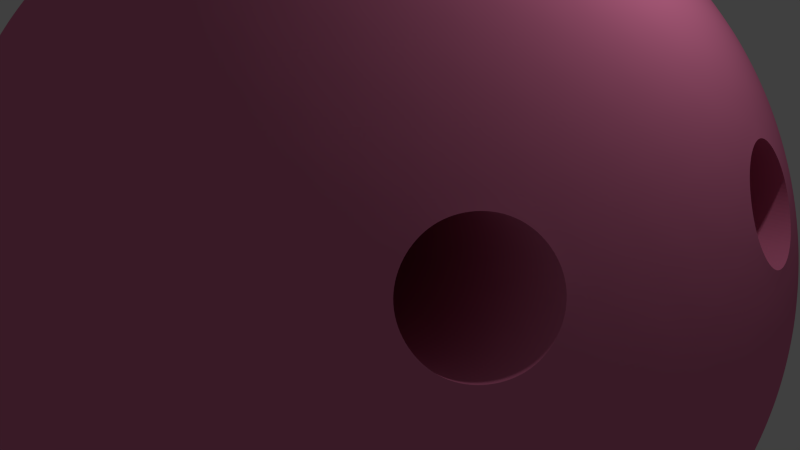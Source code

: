 # Source: bowlingball.blend  (saved by Blender 2.69.0; exported with 4.5.12 LTS)
import bpy
from mathutils import Matrix  # noqa: F401  (used for matrix-valued properties, if any)

bpy.ops.wm.read_factory_settings(use_empty=True)
scene = bpy.context.scene
scene.name = 'Scene'

# ---- collections
col_collection_1 = bpy.data.collections.new('Collection 1'); scene.collection.children.link(col_collection_1)

# ---- materials (node trees are filled in below, after node groups)
mat_material_001 = bpy.data.materials.new('Material.001')
mat_material_001.alpha_threshold = 0.0
mat_material_001.use_transparent_shadow = False
mat_material_001.diffuse_color = (0.8, 0.2063, 0.3823, 1.0)
mat_material_001.roughness = 0.5
mat_material_001.specular_intensity = 1.0
mat_material_001.line_color = (0.0, 0.0, 0.0, 1.0)

# ---- material node trees

# ---- world
world_world = bpy.data.worlds.new('World'); scene.world = world_world
world_world.color = (0.05088, 0.05088, 0.05088)
world_world.use_sun_shadow = False
world_world.sun_shadow_jitter_overblur = 0.0
world_world.cycles.sampling_method = 'MANUAL'
world_world.cycles.sample_map_resolution = 256

# ---- cameras
cam_camera = bpy.data.cameras.new('Camera')
cam_camera.clip_end = 100.0
cam_camera.lens = 35.0
cam_camera.sensor_width = 32.0
cam_camera.sensor_height = 18.0
cam_camera.ortho_scale = 7.314
cam_camera.dof.focus_distance = 0.0
cam_camera.dof.aperture_fstop = 128.0

# ---- lights
light_lamp = bpy.data.lights.new('Lamp', 'POINT')
light_lamp.transmission_factor = 0.0
light_lamp.cutoff_distance = 30.0
light_lamp.energy = 100.0
light_lamp.shadow_buffer_clip_start = 1.001
light_lamp.shadow_soft_size = 0.1
light_lamp.shadow_maximum_resolution = 0.006
light_lamp.use_absolute_resolution = True
light_lamp.cycles.use_multiple_importance_sampling = False

# ---- meshes
me_icosphere = bpy.data.meshes.new('Icosphere')
me_icosphere.from_pydata([(0.0, 0.0, -5.0), (3.618, -2.629, -2.236), (-1.382, -4.253, -2.236), (-4.472, 0.0, -2.236), (-1.382, 4.253, -2.236), (3.618, 2.629, -2.236), (1.382, -4.253, 2.236), (-3.618, -2.629, 2.236), (-3.618, 2.629, 2.236), (1.382, 4.253, 2.236), (4.472, 0.0, 2.236), (0.0, 0.0, 5.0), (-1.29, -3.969, -2.753), (-1.164, -3.583, -3.288), (-1.003, -3.088, -3.802), (-0.8123, -2.5, -4.253), (-0.6021, -1.853, -4.605), (-0.388, -1.194, -4.84), (-0.1842, -0.567, -4.964), (0.4824, -0.3504, -4.964), (1.016, -0.7381, -4.84), (1.576, -1.145, -4.605), (2.127, -1.545, -4.253), (2.627, -1.909, -3.802), (3.048, -2.214, -3.288), (3.376, -2.453, -2.753), (3.192, -3.02, -2.385), (2.66, -3.409, -2.512), (2.025, -3.762, -2.598), (1.314, -4.045, -2.629), (0.5728, -4.234, -2.598), (-0.1482, -4.321, -2.512), (-0.8073, -4.32, -2.385), (3.859, 2.103, -2.385), (4.064, 1.476, -2.512), (4.203, 0.7635, -2.598), (4.253, -1.401e-07, -2.629), (4.203, -0.7635, -2.598), (4.064, -1.476, -2.512), (3.859, -2.103, -2.385), (0.4824, 0.3504, -4.964), (1.016, 0.7381, -4.84), (1.576, 1.145, -4.605), (2.127, 1.545, -4.253), (2.627, 1.909, -3.802), (3.048, 2.214, -3.288), (3.376, 2.453, -2.753), (-4.174, 0.0, -2.753), (-3.767, 0.0, -3.288), (-3.247, 0.0, -3.802), (-2.629, 0.0, -4.253), (-1.948, 0.0, -4.605), (-1.256, 0.0, -4.84), (-0.5962, 0.0, -4.964), (-1.886, -3.969, -2.385), (-2.42, -3.583, -2.512), (-2.952, -3.088, -2.598), (-3.441, -2.5, -2.629), (-3.849, -1.853, -2.598), (-4.155, -1.194, -2.511), (-4.358, -0.567, -2.385), (-1.29, 3.969, -2.753), (-1.164, 3.583, -3.288), (-1.003, 3.088, -3.802), (-0.8123, 2.5, -4.253), (-0.6021, 1.853, -4.605), (-0.388, 1.194, -4.84), (-0.1842, 0.567, -4.964), (-4.358, 0.567, -2.385), (-4.155, 1.194, -2.511), (-3.849, 1.853, -2.598), (-3.441, 2.5, -2.629), (-2.952, 3.088, -2.598), (-2.42, 3.583, -2.512), (-1.886, 3.969, -2.385), (-0.8073, 4.32, -2.385), (-0.1482, 4.321, -2.512), (0.5728, 4.234, -2.598), (1.314, 4.045, -2.629), (2.025, 3.762, -2.598), (2.66, 3.409, -2.512), (3.192, 3.02, -2.385), (4.656, -0.3504, 1.789), (4.783, -0.7381, 1.256), (4.824, -1.145, 0.6495), (4.755, -1.545, -1.401e-07), (4.575, -1.909, -0.6495), (4.303, -2.214, -1.256), (3.973, -2.453, -1.789), (3.973, 2.453, -1.789), (4.303, 2.214, -1.256), (4.575, 1.909, -0.6495), (4.755, 1.545, 1.401e-07), (4.824, 1.145, 0.6495), (4.783, 0.7381, 1.256), (4.656, 0.3504, 1.789), (1.105, -4.536, 1.789), (0.7761, -4.777, 1.256), (0.4014, -4.941, 0.6495), (-7.007e-08, -5.0, -1.401e-07), (-0.4014, -4.941, -0.6495), (-0.7761, -4.777, -1.256), (-1.105, -4.536, -1.789), (3.561, -3.02, -1.789), (3.436, -3.409, -1.256), (3.229, -3.762, -0.6495), (2.939, -4.045, 1.401e-07), (2.58, -4.234, 0.6495), (2.18, -4.321, 1.256), (1.772, -4.32, 1.789), (-3.973, -2.453, 1.789), (-4.303, -2.214, 1.256), (-4.575, -1.909, 0.6495), (-4.755, -1.545, -1.401e-07), (-4.824, -1.145, -0.6495), (-4.783, -0.7381, -1.256), (-4.656, -0.3504, -1.789), (-1.772, -4.32, -1.789), (-2.18, -4.321, -1.256), (-2.58, -4.234, -0.6495), (-2.939, -4.045, 1.401e-07), (-3.229, -3.762, 0.6495), (-3.436, -3.409, 1.256), (-3.561, -3.02, 1.789), (-3.561, 3.02, 1.789), (-3.436, 3.409, 1.256), (-3.229, 3.762, 0.6495), (-2.939, 4.045, -1.401e-07), (-2.58, 4.234, -0.6495), (-2.18, 4.321, -1.256), (-1.772, 4.32, -1.789), (-4.656, 0.3504, -1.789), (-4.783, 0.7381, -1.256), (-4.824, 1.145, -0.6495), (-4.755, 1.545, 1.401e-07), (-4.575, 1.909, 0.6495), (-4.303, 2.214, 1.256), (-3.973, 2.453, 1.789), (1.772, 4.32, 1.789), (2.18, 4.321, 1.256), (2.58, 4.234, 0.6495), (2.939, 4.045, -1.401e-07), (3.229, 3.762, -0.6495), (3.436, 3.409, -1.256), (3.561, 3.02, -1.789), (-1.105, 4.536, -1.789), (-0.7761, 4.777, -1.256), (-0.4014, 4.941, -0.6495), (7.007e-08, 5.0, 1.401e-07), (0.4014, 4.941, 0.6495), (0.7761, 4.777, 1.256), (1.105, 4.536, 1.789), (4.358, -0.567, 2.385), (4.155, -1.194, 2.511), (3.849, -1.853, 2.598), (3.441, -2.5, 2.629), (2.952, -3.088, 2.598), (2.42, -3.583, 2.512), (1.886, -3.969, 2.385), (0.8073, -4.32, 2.385), (0.1482, -4.321, 2.512), (-0.5728, -4.234, 2.598), (-1.314, -4.045, 2.629), (-2.025, -3.762, 2.598), (-2.66, -3.409, 2.512), (-3.192, -3.02, 2.385), (-3.859, -2.103, 2.385), (-4.064, -1.476, 2.512), (-4.203, -0.7635, 2.598), (-4.253, 1.401e-07, 2.629), (-4.203, 0.7635, 2.598), (-4.064, 1.476, 2.512), (-3.859, 2.103, 2.385), (-3.192, 3.02, 2.385), (-2.66, 3.409, 2.512), (-2.025, 3.762, 2.598), (-1.314, 4.045, 2.629), (-0.5728, 4.234, 2.598), (0.1482, 4.321, 2.512), (0.8073, 4.32, 2.385), (1.886, 3.969, 2.385), (2.42, 3.583, 2.512), (2.952, 3.088, 2.598), (3.441, 2.5, 2.629), (3.849, 1.853, 2.598), (4.155, 1.194, 2.511), (4.358, 0.567, 2.385), (0.1842, -0.567, 4.964), (0.388, -1.194, 4.84), (0.6021, -1.853, 4.605), (0.8123, -2.5, 4.253), (1.003, -3.088, 3.802), (1.164, -3.583, 3.288), (1.29, -3.969, 2.753), (4.174, 0.0, 2.753), (3.767, 0.0, 3.288), (3.247, 0.0, 3.802), (2.629, 0.0, 4.253), (1.948, 0.0, 4.605), (1.256, 0.0, 4.84), (0.5962, 0.0, 4.964), (-0.4824, -0.3504, 4.964), (-1.016, -0.7381, 4.84), (-1.576, -1.145, 4.605), (-2.127, -1.545, 4.253), (-2.627, -1.909, 3.802), (-3.048, -2.214, 3.288), (-3.376, -2.453, 2.753), (-0.4824, 0.3504, 4.964), (-1.016, 0.7381, 4.84), (-1.576, 1.145, 4.605), (-2.127, 1.545, 4.253), (-2.627, 1.909, 3.802), (-3.048, 2.214, 3.288), (-3.376, 2.453, 2.753), (0.1842, 0.567, 4.964), (0.388, 1.194, 4.84), (0.6021, 1.853, 4.605), (0.8123, 2.5, 4.253), (1.003, 3.088, 3.802), (1.164, 3.583, 3.288), (1.29, 3.969, 2.753), (-0.6634, -3.996, -2.932), (-0.4896, -3.554, -3.483), (0.04854, -3.945, -3.072), (-0.2912, -2.996, -3.993), (0.264, -3.441, -3.618), (0.8123, -3.797, -3.15), (-0.08049, -2.347, -4.414), (0.4839, -2.821, -4.1), (1.05, -3.233, -3.667), (1.575, -3.55, -3.15), (0.127, -1.656, -4.716), (0.691, -2.127, -4.472), (1.267, -2.567, -4.1), (1.809, -2.939, -3.618), (2.28, -3.22, -3.072), (0.3174, -0.9769, -4.893), (0.8707, -1.415, -4.716), (1.445, -1.851, -4.414), (1.996, -2.252, -3.993), (2.485, -2.587, -3.483), (2.885, -2.843, -2.932), (3.595, 1.866, -2.932), (3.767, 1.173, -3.072), (3.229, 1.564, -3.483), (3.862, 0.4009, -3.15), (3.354, 0.8123, -3.618), (2.759, 1.203, -3.993), (3.862, -0.4009, -3.15), (3.399, -2.378e-06, -3.667), (2.833, 0.4116, -4.1), (2.207, 0.8018, -4.414), (3.767, -1.173, -3.072), (3.354, -0.8123, -3.618), (2.833, -0.4116, -4.1), (2.236, -3.608e-06, -4.472), (1.614, 0.391, -4.716), (3.595, -1.866, -2.932), (3.229, -1.564, -3.483), (2.759, -1.203, -3.993), (2.207, -0.8018, -4.414), (1.614, -0.391, -4.716), (1.027, -2.729e-06, -4.893), (-4.005, -0.6037, -2.932), (-3.531, -0.6326, -3.483), (-3.737, -1.265, -3.072), (-2.939, -0.6487, -3.993), (-3.191, -1.314, -3.618), (-3.36, -1.946, -3.15), (-2.257, -0.6487, -4.414), (-2.534, -1.332, -4.1), (-2.75, -1.998, -3.667), (-2.889, -2.595, -3.15), (-1.536, -0.6326, -4.716), (-1.809, -1.314, -4.472), (-2.05, -1.998, -4.1), (-2.236, -2.629, -3.618), (-2.358, -3.163, -3.072), (-0.831, -0.6038, -4.893), (-1.076, -1.265, -4.716), (-1.314, -1.946, -4.414), (-1.525, -2.595, -3.993), (-1.693, -3.163, -3.483), (-1.812, -3.623, -2.932), (-1.812, 3.623, -2.932), (-1.693, 3.163, -3.483), (-2.358, 3.163, -3.072), (-1.525, 2.595, -3.993), (-2.236, 2.629, -3.618), (-2.889, 2.595, -3.15), (-1.314, 1.946, -4.414), (-2.05, 1.998, -4.1), (-2.75, 1.998, -3.667), (-3.36, 1.946, -3.15), (-1.076, 1.265, -4.716), (-1.809, 1.314, -4.472), (-2.534, 1.332, -4.1), (-3.191, 1.314, -3.618), (-3.737, 1.265, -3.072), (-0.831, 0.6037, -4.893), (-1.536, 0.6326, -4.716), (-2.257, 0.6487, -4.414), (-2.939, 0.6487, -3.993), (-3.531, 0.6326, -3.483), (-4.005, 0.6037, -2.932), (2.885, 2.843, -2.932), (2.485, 2.587, -3.483), (2.28, 3.22, -3.072), (1.996, 2.252, -3.993), (1.809, 2.939, -3.618), (1.575, 3.55, -3.15), (1.445, 1.851, -4.414), (1.267, 2.567, -4.1), (1.05, 3.233, -3.667), (0.8123, 3.797, -3.15), (0.8707, 1.415, -4.716), (0.691, 2.127, -4.472), (0.4839, 2.821, -4.1), (0.2639, 3.441, -3.618), (0.04854, 3.945, -3.072), (0.3174, 0.9769, -4.893), (0.127, 1.656, -4.716), (-0.08049, 2.347, -4.414), (-0.2913, 2.996, -3.993), (-0.4896, 3.554, -3.483), (-0.6634, 3.996, -2.932), (4.836, -1.205e-07, 1.27), (4.94, -0.391, 0.6652), (4.94, 0.391, 0.6652), (4.935, -0.8018, -7.272e-08), (5.0, -6.267e-08, 0.0), (4.935, 0.8018, 7.272e-08), (4.805, -1.203, -0.682), (4.934, -0.4116, -0.7003), (4.934, 0.4116, -0.7003), (4.805, 1.203, -0.682), (4.559, -1.564, -1.33), (3.849, -1.853, 2.598), (4.8, 0.0, -1.401), (4.736, 0.8123, -1.382), (4.559, 1.564, -1.33), (4.23, -1.866, -1.904), (4.432, -1.173, -1.995), (4.545, -0.4009, -2.046), (4.545, 0.4009, -2.046), (4.432, 1.173, -1.995), (4.23, 1.866, -1.904), (1.494, -4.599, 1.27), (1.155, -4.819, 0.6652), (1.898, -4.578, 0.6652), (0.7625, -4.942, -7.272e-08), (1.545, -4.755, 2.092e-13), (2.288, -4.446, 7.272e-08), (0.341, -4.942, -0.6821), (1.133, -4.819, -0.7003), (1.916, -4.565, -0.7003), (2.629, -4.198, -0.6821), (-0.0785, -4.819, -1.33), (0.691, -4.755, -1.382), (1.483, -4.565, -1.401), (2.236, -4.253, -1.382), (2.896, -3.853, -1.33), (-0.4673, -4.599, -1.905), (0.2541, -4.577, -1.995), (1.023, -4.446, -2.046), (1.786, -4.198, -2.046), (2.485, -3.853, -1.995), (3.082, -3.446, -1.905), (-3.913, -2.843, 1.27), (-4.226, -2.587, 0.6652), (-3.767, -3.22, 0.6652), (-4.464, -2.252, -7.272e-08), (-4.045, -2.939, 6.425e-13), (-3.521, -3.55, 7.272e-08), (-4.594, -1.851, -0.682), (-4.233, -2.567, -0.7003), (-3.749, -3.233, -0.7003), (-3.18, -3.797, -0.6821), (-4.608, -1.415, -1.33), (-4.309, -2.127, -1.382), (-3.883, -2.821, -1.401), (-3.354, -3.441, -1.382), (-2.769, -3.945, -1.33), (-4.519, -0.9769, -1.904), (-4.275, -1.656, -1.995), (-3.912, -2.347, -2.046), (-3.441, -2.996, -2.046), (-2.896, -3.554, -1.995), (-2.325, -3.996, -1.905), (-3.913, 2.843, 1.27), (-3.767, 3.22, 0.6652), (-4.226, 2.587, 0.6652), (-3.521, 3.55, -7.272e-08), (-4.045, 2.939, -6.276e-13), (-4.464, 2.252, 7.272e-08), (-3.18, 3.797, -0.6821), (-3.749, 3.233, -0.7003), (-4.233, 2.567, -0.7003), (-4.594, 1.851, -0.682), (-2.769, 3.945, -1.33), (-3.354, 3.441, -1.382), (-3.883, 2.821, -1.401), (-4.309, 2.127, -1.382), (-4.608, 1.415, -1.33), (-2.325, 3.996, -1.905), (-2.896, 3.554, -1.995), (-3.441, 2.996, -2.046), (-3.912, 2.347, -2.046), (-4.275, 1.656, -1.995), (-4.519, 0.9769, -1.904), (1.494, 4.599, 1.27), (1.898, 4.578, 0.6652), (1.155, 4.819, 0.6652), (2.288, 4.446, -7.272e-08), (1.545, 4.755, -2.092e-13), (0.7625, 4.942, 7.272e-08), (2.629, 4.198, -0.6821), (1.916, 4.565, -0.7003), (1.133, 4.819, -0.7003), (0.341, 4.942, -0.6821), (2.896, 3.853, -1.33), (2.236, 4.253, -1.382), (1.483, 4.565, -1.401), (0.691, 4.755, -1.382), (-0.0785, 4.819, -1.33), (3.082, 3.446, -1.905), (2.485, 3.853, -1.995), (1.786, 4.198, -2.046), (1.023, 4.446, -2.046), (0.2541, 4.577, -1.995), (-0.4673, 4.599, -1.905), (2.325, -3.996, 1.905), (2.769, -3.945, 1.33), (2.896, -3.554, 1.995), (3.18, -3.797, 0.682), (3.354, -3.441, 1.382), (3.441, -2.996, 2.046), (3.521, -3.55, -5.446e-06), (3.749, -3.233, 0.7003), (3.883, -2.821, 1.401), (4.656, 0.3504, 1.789), (3.767, -3.22, -0.6652), (4.045, -2.939, -9.446e-06), (4.233, -2.567, 0.7003), (4.309, -2.127, 1.382), (4.275, -1.656, 1.995), (3.913, -2.843, -1.27), (4.226, -2.587, -0.6652), (4.464, -2.252, -1.152e-05), (4.594, -1.851, 0.682), (4.608, -1.415, 1.33), (4.519, -0.9769, 1.904), (-3.082, -3.446, 1.905), (-2.896, -3.853, 1.33), (-2.485, -3.853, 1.995), (-2.629, -4.198, 0.682), (-2.236, -4.253, 1.382), (-1.786, -4.198, 2.046), (-2.288, -4.446, -2.942e-06), (-1.916, -4.565, 0.7003), (-1.483, -4.565, 1.401), (-1.023, -4.446, 2.046), (-1.898, -4.578, -0.6652), (-1.545, -4.755, -3.805e-06), (-1.133, -4.819, 0.7003), (-0.691, -4.755, 1.382), (-0.2541, -4.577, 1.995), (-1.494, -4.599, -1.27), (-1.155, -4.819, -0.6652), (-0.7625, -4.942, -2.591e-06), (-0.341, -4.942, 0.682), (0.0785, -4.819, 1.33), (0.4673, -4.599, 1.904), (-4.23, 1.866, 1.904), (-4.559, 1.564, 1.33), (-4.432, 1.173, 1.995), (-4.805, 1.203, 0.682), (-4.736, 0.8123, 1.382), (-4.545, 0.4009, 2.046), (-4.935, 0.8018, 5.634e-07), (-4.934, 0.4116, 0.7003), (-4.8, -3.213e-07, 1.401), (-4.545, -0.4009, 2.046), (-4.94, 0.391, -0.6652), (-5.0, -1.738e-06, 3.345e-06), (-4.934, -0.4116, 0.7003), (-4.736, -0.8123, 1.382), (-4.432, -1.173, 1.995), (-4.836, -1.967e-06, -1.27), (-4.94, -0.391, -0.6652), (-4.935, -0.8018, 7.227e-06), (-4.805, -1.203, 0.6821), (-4.559, -1.564, 1.33), (-4.23, -1.866, 1.904), (0.4673, 4.599, 1.905), (0.0785, 4.819, 1.33), (-0.2541, 4.577, 1.995), (-0.341, 4.942, 0.6821), (-0.691, 4.755, 1.382), (-1.023, 4.446, 2.046), (-0.7625, 4.942, -1.565e-06), (-1.133, 4.819, 0.7003), (-1.483, 4.565, 1.401), (-1.786, 4.198, 2.046), (-1.155, 4.819, -0.6652), (-1.545, 4.755, -2.493e-06), (-1.916, 4.565, 0.7003), (-2.236, 4.253, 1.382), (-2.485, 3.853, 1.995), (-1.494, 4.599, -1.27), (-1.898, 4.578, -0.6652), (-2.288, 4.446, -1.841e-06), (-2.629, 4.198, 0.6821), (-2.896, 3.853, 1.33), (-3.082, 3.446, 1.905), (4.783, 0.7381, 1.256), (4.608, 1.415, 1.33), (4.275, 1.656, 1.995), (4.594, 1.851, 0.682), (4.309, 2.127, 1.382), (3.912, 2.347, 2.046), (4.464, 2.252, 0.0), (4.233, 2.567, 0.7003), (3.883, 2.821, 1.401), (3.441, 2.996, 2.046), (4.226, 2.587, -0.6652), (4.045, 2.939, 1.312e-07), (3.749, 3.233, 0.7003), (3.354, 3.441, 1.382), (2.896, 3.554, 1.995), (3.913, 2.843, -1.27), (3.767, 3.22, -0.6652), (3.521, 3.55, 5.455e-07), (3.18, 3.797, 0.6821), (2.769, 3.945, 1.33), (2.325, 3.996, 1.905), (0.831, -0.6037, 4.893), (1.076, -1.265, 4.716), (1.536, -0.6326, 4.716), (1.314, -1.946, 4.414), (1.809, -1.314, 4.472), (2.257, -0.6487, 4.414), (1.525, -2.595, 3.993), (2.05, -1.998, 4.1), (2.534, -1.332, 4.1), (2.939, -0.6487, 3.993), (1.693, -3.163, 3.483), (2.236, -2.629, 3.618), (2.75, -1.998, 3.667), (3.191, -1.314, 3.618), (3.531, -0.6326, 3.483), (1.812, -3.623, 2.932), (2.358, -3.163, 3.072), (2.889, -2.595, 3.15), (3.36, -1.946, 3.15), (3.737, -1.265, 3.072), (4.005, -0.6038, 2.932), (-0.3174, -0.9769, 4.893), (-0.8707, -1.415, 4.716), (-0.127, -1.656, 4.716), (-1.445, -1.851, 4.414), (-0.691, -2.127, 4.472), (0.08049, -2.347, 4.414), (-1.996, -2.252, 3.993), (-1.267, -2.567, 4.1), (-0.4839, -2.821, 4.1), (0.2912, -2.996, 3.993), (-2.485, -2.587, 3.483), (-1.809, -2.939, 3.618), (-1.05, -3.233, 3.667), (-0.2639, -3.441, 3.618), (0.4896, -3.554, 3.483), (-2.885, -2.843, 2.932), (-2.28, -3.22, 3.072), (-1.575, -3.55, 3.15), (-0.8123, -3.797, 3.15), (-0.04854, -3.945, 3.072), (0.6634, -3.996, 2.932), (-1.027, 0.0, 4.893), (-1.614, 0.391, 4.716), (-1.614, -0.391, 4.716), (-2.207, 0.8018, 4.414), (-2.236, 0.0, 4.472), (-2.207, -0.8018, 4.414), (-2.759, 1.203, 3.993), (-2.833, 0.4116, 4.1), (-2.833, -0.4116, 4.1), (-2.759, -1.203, 3.993), (-3.229, 1.564, 3.483), (-3.354, 0.8123, 3.618), (-3.399, -6.648e-08, 3.667), (-3.354, -0.8123, 3.618), (-3.229, -1.564, 3.483), (-3.595, 1.866, 2.932), (-3.767, 1.173, 3.072), (-3.862, 0.4009, 3.15), (-3.862, -0.4009, 3.15), (-3.767, -1.173, 3.072), (-3.595, -1.866, 2.932), (-0.3174, 0.9769, 4.893), (-0.127, 1.656, 4.716), (-0.8707, 1.415, 4.716), (0.08049, 2.347, 4.414), (-0.691, 2.127, 4.472), (-1.445, 1.851, 4.414), (0.2912, 2.996, 3.993), (-0.4839, 2.821, 4.1), (-1.267, 2.567, 4.1), (-1.996, 2.252, 3.993), (0.4896, 3.554, 3.483), (-0.2639, 3.441, 3.618), (-1.05, 3.233, 3.667), (-1.809, 2.939, 3.618), (-2.485, 2.587, 3.483), (0.6634, 3.996, 2.932), (-0.04854, 3.945, 3.072), (-0.8123, 3.797, 3.15), (-1.575, 3.55, 3.15), (-2.28, 3.22, 3.072), (-2.885, 2.843, 2.932), (0.831, 0.6037, 4.893), (1.536, 0.6326, 4.716), (1.076, 1.265, 4.716), (2.257, 0.6487, 4.414), (1.809, 1.314, 4.472), (1.314, 1.946, 4.414), (2.939, 0.6487, 3.993), (2.534, 1.332, 4.1), (2.05, 1.998, 4.1), (1.525, 2.595, 3.993), (3.531, 0.6326, 3.483), (3.191, 1.314, 3.618), (2.75, 1.998, 3.667), (2.236, 2.629, 3.618), (1.693, 3.163, 3.483), (4.005, 0.6038, 2.932), (3.737, 1.265, 3.072), (3.36, 1.946, 3.15), (2.889, 2.595, 3.15), (2.358, 3.163, 3.072), (1.812, 3.623, 2.932), (4.783, 0.7381, 1.256), (4.656, 0.3504, 1.789), (3.849, -1.853, 2.598), (3.441, -2.5, 2.629), (4.155, 1.194, 2.511), (4.358, 0.567, 2.385), (4.805, -1.203, -0.682), (4.934, -0.4116, -0.7003), (4.559, -1.564, -1.33), (4.783, 0.7381, 1.256), (4.8, 0.0, -1.401), (4.432, -1.173, -1.995), (4.545, -0.4009, -2.046), (3.441, -2.996, 2.046), (3.883, -2.821, 1.401), (4.656, 0.3504, 1.789), (4.309, -2.127, 1.382), (4.275, -1.656, 1.995), (3.849, -1.853, 2.598), (4.608, 1.415, 1.33), (4.275, 1.656, 1.995), (3.441, -2.5, 2.629), (4.155, 1.194, 2.511), (4.358, 0.567, 2.385), (4.805, -1.203, -0.682), (4.934, -0.4116, -0.7003), (4.559, -1.564, -1.33), (4.8, 0.0, -1.401), (4.432, -1.173, -1.995), (4.545, -0.4009, -2.046), (3.441, -2.996, 2.046), (3.883, -2.821, 1.401), (4.309, -2.127, 1.382), (4.275, -1.656, 1.995), (4.608, 1.415, 1.33), (4.275, 1.656, 1.995), (3.441, -2.5, 2.629), (4.155, 1.194, 2.511), (4.358, 0.567, 2.385), (4.805, -1.203, -0.682), (4.934, -0.4116, -0.7003), (4.559, -1.564, -1.33), (4.8, 0.0, -1.401), (4.432, -1.173, -1.995), (4.545, -0.4009, -2.046), (3.441, -2.996, 2.046), (3.883, -2.821, 1.401), (4.309, -2.127, 1.382), (4.275, -1.656, 1.995), (4.608, 1.415, 1.33), (4.275, 1.656, 1.995), (0.977, 1.362, 0.5177), (0.8498, 0.9739, 1.051), (0.04319, -1.23, 1.86), (-0.3652, -1.877, 1.891), (0.3491, 1.818, 1.773), (0.5517, 1.19, 1.647), (0.9989, -0.5793, -1.42), (1.127, 0.2118, -1.438), (0.7528, -0.9404, -2.068), (0.9299, -0.1889, -2.12), (0.9937, 0.6234, -2.139), (0.6258, -0.5495, -2.734), (0.7383, 0.2225, -2.784), (-0.3652, -2.372, 1.308), (0.07698, -2.198, 0.6626), (0.1061, -1.723, 1.308), (0.5029, -1.503, 0.6439), (0.4688, -1.033, 1.257), (0.7125, 1.6, 1.166), (0.8014, 2.038, 0.5923), (0.4688, 2.28, 1.257)], [], [(0, 19, 18), (1, 25, 39), (0, 18, 53), (0, 53, 67), (0, 67, 40), (1, 39, 88), (2, 32, 102), (3, 60, 116), (4, 74, 130), (5, 81, 144), (1, 88, 103), (2, 102, 117), (3, 116, 131), (4, 130, 145), (5, 144, 89), (6, 158, 193), (7, 165, 207), (8, 172, 214), (9, 179, 221), (10, 186, 194), (12, 32, 2), (13, 222, 12), (14, 223, 13), (15, 225, 14), (16, 228, 15), (17, 232, 16), (18, 237, 17), (12, 222, 32), (222, 31, 32), (13, 223, 222), (223, 224, 222), (222, 224, 31), (224, 30, 31), (14, 225, 223), (225, 226, 223), (223, 226, 224), (226, 227, 224), (224, 227, 30), (227, 29, 30), (15, 228, 225), (228, 229, 225), (225, 229, 226), (229, 230, 226), (226, 230, 227), (230, 231, 227), (227, 231, 29), (231, 28, 29), (16, 232, 228), (232, 233, 228), (228, 233, 229), (233, 234, 229), (229, 234, 230), (234, 235, 230), (230, 235, 231), (235, 236, 231), (231, 236, 28), (236, 27, 28), (17, 237, 232), (237, 238, 232), (232, 238, 233), (238, 239, 233), (233, 239, 234), (239, 240, 234), (234, 240, 235), (240, 241, 235), (235, 241, 236), (241, 242, 236), (236, 242, 27), (242, 26, 27), (18, 19, 237), (19, 20, 237), (237, 20, 238), (20, 21, 238), (238, 21, 239), (21, 22, 239), (239, 22, 240), (22, 23, 240), (240, 23, 241), (23, 24, 241), (241, 24, 242), (24, 25, 242), (242, 25, 26), (25, 1, 26), (33, 46, 5), (34, 243, 33), (35, 244, 34), (36, 246, 35), (37, 249, 36), (38, 253, 37), (39, 258, 38), (33, 243, 46), (243, 45, 46), (34, 244, 243), (244, 245, 243), (243, 245, 45), (245, 44, 45), (35, 246, 244), (246, 247, 244), (244, 247, 245), (247, 248, 245), (245, 248, 44), (248, 43, 44), (36, 249, 246), (249, 250, 246), (246, 250, 247), (250, 251, 247), (247, 251, 248), (251, 252, 248), (248, 252, 43), (252, 42, 43), (37, 253, 249), (253, 254, 249), (249, 254, 250), (254, 255, 250), (250, 255, 251), (255, 256, 251), (251, 256, 252), (256, 257, 252), (252, 257, 42), (257, 41, 42), (38, 258, 253), (258, 259, 253), (253, 259, 254), (259, 260, 254), (254, 260, 255), (260, 261, 255), (255, 261, 256), (261, 262, 256), (256, 262, 257), (262, 263, 257), (257, 263, 41), (263, 40, 41), (39, 25, 258), (25, 24, 258), (258, 24, 259), (24, 23, 259), (259, 23, 260), (23, 22, 260), (260, 22, 261), (22, 21, 261), (261, 21, 262), (21, 20, 262), (262, 20, 263), (20, 19, 263), (263, 19, 40), (19, 0, 40), (47, 60, 3), (48, 264, 47), (49, 265, 48), (50, 267, 49), (51, 270, 50), (52, 274, 51), (53, 279, 52), (47, 264, 60), (264, 59, 60), (48, 265, 264), (265, 266, 264), (264, 266, 59), (266, 58, 59), (49, 267, 265), (267, 268, 265), (265, 268, 266), (268, 269, 266), (266, 269, 58), (269, 57, 58), (50, 270, 267), (270, 271, 267), (267, 271, 268), (271, 272, 268), (268, 272, 269), (272, 273, 269), (269, 273, 57), (273, 56, 57), (51, 274, 270), (274, 275, 270), (270, 275, 271), (275, 276, 271), (271, 276, 272), (276, 277, 272), (272, 277, 273), (277, 278, 273), (273, 278, 56), (278, 55, 56), (52, 279, 274), (279, 280, 274), (274, 280, 275), (280, 281, 275), (275, 281, 276), (281, 282, 276), (276, 282, 277), (282, 283, 277), (277, 283, 278), (283, 284, 278), (278, 284, 55), (284, 54, 55), (53, 18, 279), (18, 17, 279), (279, 17, 280), (17, 16, 280), (280, 16, 281), (16, 15, 281), (281, 15, 282), (15, 14, 282), (282, 14, 283), (14, 13, 283), (283, 13, 284), (13, 12, 284), (284, 12, 54), (12, 2, 54), (61, 74, 4), (62, 285, 61), (63, 286, 62), (64, 288, 63), (65, 291, 64), (66, 295, 65), (67, 300, 66), (61, 285, 74), (285, 73, 74), (62, 286, 285), (286, 287, 285), (285, 287, 73), (287, 72, 73), (63, 288, 286), (288, 289, 286), (286, 289, 287), (289, 290, 287), (287, 290, 72), (290, 71, 72), (64, 291, 288), (291, 292, 288), (288, 292, 289), (292, 293, 289), (289, 293, 290), (293, 294, 290), (290, 294, 71), (294, 70, 71), (65, 295, 291), (295, 296, 291), (291, 296, 292), (296, 297, 292), (292, 297, 293), (297, 298, 293), (293, 298, 294), (298, 299, 294), (294, 299, 70), (299, 69, 70), (66, 300, 295), (300, 301, 295), (295, 301, 296), (301, 302, 296), (296, 302, 297), (302, 303, 297), (297, 303, 298), (303, 304, 298), (298, 304, 299), (304, 305, 299), (299, 305, 69), (305, 68, 69), (67, 53, 300), (53, 52, 300), (300, 52, 301), (52, 51, 301), (301, 51, 302), (51, 50, 302), (302, 50, 303), (50, 49, 303), (303, 49, 304), (49, 48, 304), (304, 48, 305), (48, 47, 305), (305, 47, 68), (47, 3, 68), (46, 81, 5), (45, 306, 46), (44, 307, 45), (43, 309, 44), (42, 312, 43), (41, 316, 42), (40, 321, 41), (46, 306, 81), (306, 80, 81), (45, 307, 306), (307, 308, 306), (306, 308, 80), (308, 79, 80), (44, 309, 307), (309, 310, 307), (307, 310, 308), (310, 311, 308), (308, 311, 79), (311, 78, 79), (43, 312, 309), (312, 313, 309), (309, 313, 310), (313, 314, 310), (310, 314, 311), (314, 315, 311), (311, 315, 78), (315, 77, 78), (42, 316, 312), (316, 317, 312), (312, 317, 313), (317, 318, 313), (313, 318, 314), (318, 319, 314), (314, 319, 315), (319, 320, 315), (315, 320, 77), (320, 76, 77), (41, 321, 316), (321, 322, 316), (316, 322, 317), (322, 323, 317), (317, 323, 318), (323, 324, 318), (318, 324, 319), (324, 325, 319), (319, 325, 320), (325, 326, 320), (320, 326, 76), (326, 75, 76), (40, 67, 321), (67, 66, 321), (321, 66, 322), (66, 65, 322), (322, 65, 323), (65, 64, 323), (323, 64, 324), (64, 63, 324), (324, 63, 325), (63, 62, 325), (325, 62, 326), (62, 61, 326), (326, 61, 75), (61, 4, 75), (82, 95, 10), (83, 327, 82), (84, 328, 83), (85, 330, 84), (86, 333, 85), (87, 337, 86), (88, 342, 87), (82, 327, 95), (327, 94, 95), (83, 328, 327), (328, 329, 327), (327, 329, 94), (329, 93, 94), (84, 330, 328), (330, 331, 328), (328, 331, 329), (331, 332, 329), (329, 332, 93), (332, 92, 93), (85, 333, 330), (333, 334, 330), (330, 334, 331), (334, 335, 331), (331, 335, 332), (335, 336, 332), (332, 336, 92), (336, 91, 92), (86, 337, 333), (445, 446, 659, 658), (343, 344, 654, 653), (517, 518, 662, 661), (334, 339, 335), (339, 340, 335), (335, 340, 336), (340, 341, 336), (336, 341, 91), (341, 90, 91), (87, 342, 337), (342, 343, 337), (446, 154, 644, 659), (185, 186, 647, 646), (344, 339, 652, 654), (344, 345, 339), (339, 345, 340), (345, 346, 340), (340, 346, 341), (346, 347, 341), (341, 347, 90), (347, 89, 90), (88, 39, 342), (39, 38, 342), (342, 38, 343), (38, 37, 343), (343, 37, 344), (37, 36, 344), (344, 36, 345), (36, 35, 345), (345, 35, 346), (35, 34, 346), (346, 34, 347), (34, 33, 347), (347, 33, 89), (33, 5, 89), (96, 109, 6), (97, 348, 96), (98, 349, 97), (99, 351, 98), (100, 354, 99), (101, 358, 100), (102, 363, 101), (96, 348, 109), (348, 108, 109), (97, 349, 348), (349, 350, 348), (348, 350, 108), (350, 107, 108), (98, 351, 349), (351, 352, 349), (349, 352, 350), (352, 353, 350), (350, 353, 107), (353, 106, 107), (99, 354, 351), (354, 355, 351), (351, 355, 352), (355, 356, 352), (352, 356, 353), (356, 357, 353), (353, 357, 106), (357, 105, 106), (100, 358, 354), (358, 359, 354), (354, 359, 355), (359, 360, 355), (355, 360, 356), (360, 361, 356), (356, 361, 357), (361, 362, 357), (357, 362, 105), (362, 104, 105), (101, 363, 358), (363, 364, 358), (358, 364, 359), (364, 365, 359), (359, 365, 360), (365, 366, 360), (360, 366, 361), (366, 367, 361), (361, 367, 362), (367, 368, 362), (362, 368, 104), (368, 103, 104), (102, 32, 363), (32, 31, 363), (363, 31, 364), (31, 30, 364), (364, 30, 365), (30, 29, 365), (365, 29, 366), (29, 28, 366), (366, 28, 367), (28, 27, 367), (367, 27, 368), (27, 26, 368), (368, 26, 103), (26, 1, 103), (110, 123, 7), (111, 369, 110), (112, 370, 111), (113, 372, 112), (114, 375, 113), (115, 379, 114), (116, 384, 115), (110, 369, 123), (369, 122, 123), (111, 370, 369), (370, 371, 369), (369, 371, 122), (371, 121, 122), (112, 372, 370), (372, 373, 370), (370, 373, 371), (373, 374, 371), (371, 374, 121), (374, 120, 121), (113, 375, 372), (375, 376, 372), (372, 376, 373), (376, 377, 373), (373, 377, 374), (377, 378, 374), (374, 378, 120), (378, 119, 120), (114, 379, 375), (379, 380, 375), (375, 380, 376), (380, 381, 376), (376, 381, 377), (381, 382, 377), (377, 382, 378), (382, 383, 378), (378, 383, 119), (383, 118, 119), (115, 384, 379), (384, 385, 379), (379, 385, 380), (385, 386, 380), (380, 386, 381), (386, 387, 381), (381, 387, 382), (387, 388, 382), (382, 388, 383), (388, 389, 383), (383, 389, 118), (389, 117, 118), (116, 60, 384), (60, 59, 384), (384, 59, 385), (59, 58, 385), (385, 58, 386), (58, 57, 386), (386, 57, 387), (57, 56, 387), (387, 56, 388), (56, 55, 388), (388, 55, 389), (55, 54, 389), (389, 54, 117), (54, 2, 117), (124, 137, 8), (125, 390, 124), (126, 391, 125), (127, 393, 126), (128, 396, 127), (129, 400, 128), (130, 405, 129), (124, 390, 137), (390, 136, 137), (125, 391, 390), (391, 392, 390), (390, 392, 136), (392, 135, 136), (126, 393, 391), (393, 394, 391), (391, 394, 392), (394, 395, 392), (392, 395, 135), (395, 134, 135), (127, 396, 393), (396, 397, 393), (393, 397, 394), (397, 398, 394), (394, 398, 395), (398, 399, 395), (395, 399, 134), (399, 133, 134), (128, 400, 396), (400, 401, 396), (396, 401, 397), (401, 402, 397), (397, 402, 398), (402, 403, 398), (398, 403, 399), (403, 404, 399), (399, 404, 133), (404, 132, 133), (129, 405, 400), (405, 406, 400), (400, 406, 401), (406, 407, 401), (401, 407, 402), (407, 408, 402), (402, 408, 403), (408, 409, 403), (403, 409, 404), (409, 410, 404), (404, 410, 132), (410, 131, 132), (130, 74, 405), (74, 73, 405), (405, 73, 406), (73, 72, 406), (406, 72, 407), (72, 71, 407), (407, 71, 408), (71, 70, 408), (408, 70, 409), (70, 69, 409), (409, 69, 410), (69, 68, 410), (410, 68, 131), (68, 3, 131), (138, 151, 9), (139, 411, 138), (140, 412, 139), (141, 414, 140), (142, 417, 141), (143, 421, 142), (144, 426, 143), (138, 411, 151), (411, 150, 151), (139, 412, 411), (412, 413, 411), (411, 413, 150), (413, 149, 150), (140, 414, 412), (414, 415, 412), (412, 415, 413), (415, 416, 413), (413, 416, 149), (416, 148, 149), (141, 417, 414), (417, 418, 414), (414, 418, 415), (418, 419, 415), (415, 419, 416), (419, 420, 416), (416, 420, 148), (420, 147, 148), (142, 421, 417), (421, 422, 417), (417, 422, 418), (422, 423, 418), (418, 423, 419), (423, 424, 419), (419, 424, 420), (424, 425, 420), (420, 425, 147), (425, 146, 147), (143, 426, 421), (426, 427, 421), (421, 427, 422), (427, 428, 422), (422, 428, 423), (428, 429, 423), (423, 429, 424), (429, 430, 424), (424, 430, 425), (430, 431, 425), (425, 431, 146), (431, 145, 146), (144, 81, 426), (81, 80, 426), (426, 80, 427), (80, 79, 427), (427, 79, 428), (79, 78, 428), (428, 78, 429), (78, 77, 429), (429, 77, 430), (77, 76, 430), (430, 76, 431), (76, 75, 431), (431, 75, 145), (75, 4, 145), (109, 158, 6), (108, 432, 109), (107, 433, 108), (106, 435, 107), (105, 438, 106), (104, 442, 105), (103, 447, 104), (109, 432, 158), (432, 157, 158), (108, 433, 432), (433, 434, 432), (432, 434, 157), (434, 156, 157), (107, 435, 433), (435, 436, 433), (433, 436, 434), (436, 437, 434), (434, 437, 156), (437, 155, 156), (106, 438, 435), (438, 439, 435), (435, 439, 436), (439, 440, 436), (436, 440, 437), (339, 334, 649, 652), (154, 155, 645, 644), (186, 95, 643, 647), (105, 442, 438), (442, 443, 438), (438, 443, 439), (443, 444, 439), (439, 444, 440), (444, 445, 440), (155, 437, 655, 645), (518, 185, 646, 662), (334, 333, 648, 649), (446, 153, 154), (104, 447, 442), (447, 448, 442), (442, 448, 443), (448, 449, 443), (443, 449, 444), (449, 450, 444), (444, 450, 445), (450, 451, 445), (445, 451, 446), (451, 452, 446), (446, 452, 153), (452, 152, 153), (103, 88, 447), (88, 87, 447), (447, 87, 448), (87, 86, 448), (448, 86, 449), (86, 85, 449), (449, 85, 450), (85, 84, 450), (450, 84, 451), (84, 83, 451), (451, 83, 452), (83, 82, 452), (452, 82, 152), (82, 10, 152), (123, 165, 7), (122, 453, 123), (121, 454, 122), (120, 456, 121), (119, 459, 120), (118, 463, 119), (117, 468, 118), (123, 453, 165), (453, 164, 165), (122, 454, 453), (454, 455, 453), (453, 455, 164), (455, 163, 164), (121, 456, 454), (456, 457, 454), (454, 457, 455), (457, 458, 455), (455, 458, 163), (458, 162, 163), (120, 459, 456), (459, 460, 456), (456, 460, 457), (460, 461, 457), (457, 461, 458), (461, 462, 458), (458, 462, 162), (462, 161, 162), (119, 463, 459), (463, 464, 459), (459, 464, 460), (464, 465, 460), (460, 465, 461), (465, 466, 461), (461, 466, 462), (466, 467, 462), (462, 467, 161), (467, 160, 161), (118, 468, 463), (468, 469, 463), (463, 469, 464), (469, 470, 464), (464, 470, 465), (470, 471, 465), (465, 471, 466), (471, 472, 466), (466, 472, 467), (472, 473, 467), (467, 473, 160), (473, 159, 160), (117, 102, 468), (102, 101, 468), (468, 101, 469), (101, 100, 469), (469, 100, 470), (100, 99, 470), (470, 99, 471), (99, 98, 471), (471, 98, 472), (98, 97, 472), (472, 97, 473), (97, 96, 473), (473, 96, 159), (96, 6, 159), (137, 172, 8), (136, 474, 137), (135, 475, 136), (134, 477, 135), (133, 480, 134), (132, 484, 133), (131, 489, 132), (137, 474, 172), (474, 171, 172), (136, 475, 474), (475, 476, 474), (474, 476, 171), (476, 170, 171), (135, 477, 475), (477, 478, 475), (475, 478, 476), (478, 479, 476), (476, 479, 170), (479, 169, 170), (134, 480, 477), (480, 481, 477), (477, 481, 478), (481, 482, 478), (478, 482, 479), (482, 483, 479), (479, 483, 169), (483, 168, 169), (133, 484, 480), (484, 485, 480), (480, 485, 481), (485, 486, 481), (481, 486, 482), (486, 487, 482), (482, 487, 483), (487, 488, 483), (483, 488, 168), (488, 167, 168), (132, 489, 484), (489, 490, 484), (484, 490, 485), (490, 491, 485), (485, 491, 486), (491, 492, 486), (486, 492, 487), (492, 493, 487), (487, 493, 488), (493, 494, 488), (488, 494, 167), (494, 166, 167), (131, 116, 489), (116, 115, 489), (489, 115, 490), (115, 114, 490), (490, 114, 491), (114, 113, 491), (491, 113, 492), (113, 112, 492), (492, 112, 493), (112, 111, 493), (493, 111, 494), (111, 110, 494), (494, 110, 166), (110, 7, 166), (151, 179, 9), (150, 495, 151), (149, 496, 150), (148, 498, 149), (147, 501, 148), (146, 505, 147), (145, 510, 146), (151, 495, 179), (495, 178, 179), (150, 496, 495), (496, 497, 495), (495, 497, 178), (497, 177, 178), (149, 498, 496), (498, 499, 496), (496, 499, 497), (499, 500, 497), (497, 500, 177), (500, 176, 177), (148, 501, 498), (501, 502, 498), (498, 502, 499), (502, 503, 499), (499, 503, 500), (503, 504, 500), (500, 504, 176), (504, 175, 176), (147, 505, 501), (505, 506, 501), (501, 506, 502), (506, 507, 502), (502, 507, 503), (507, 508, 503), (503, 508, 504), (508, 509, 504), (504, 509, 175), (509, 174, 175), (146, 510, 505), (510, 511, 505), (505, 511, 506), (511, 512, 506), (506, 512, 507), (512, 513, 507), (507, 513, 508), (513, 514, 508), (508, 514, 509), (514, 515, 509), (509, 515, 174), (515, 173, 174), (145, 130, 510), (130, 129, 510), (510, 129, 511), (129, 128, 511), (511, 128, 512), (128, 127, 512), (512, 127, 513), (127, 126, 513), (513, 126, 514), (126, 125, 514), (514, 125, 515), (125, 124, 515), (515, 124, 173), (124, 8, 173), (95, 186, 10), (440, 445, 658, 656), (93, 517, 94), (92, 519, 93), (91, 522, 92), (90, 526, 91), (89, 531, 90), (95, 94, 642, 643), (437, 440, 656, 655), (337, 343, 653, 650), (333, 337, 650, 648), (94, 517, 661, 642), (518, 184, 185), (93, 519, 517), (519, 520, 517), (517, 520, 518), (520, 521, 518), (518, 521, 184), (521, 183, 184), (92, 522, 519), (522, 523, 519), (519, 523, 520), (523, 524, 520), (520, 524, 521), (524, 525, 521), (521, 525, 183), (525, 182, 183), (91, 526, 522), (526, 527, 522), (522, 527, 523), (527, 528, 523), (523, 528, 524), (528, 529, 524), (524, 529, 525), (529, 530, 525), (525, 530, 182), (530, 181, 182), (90, 531, 526), (531, 532, 526), (526, 532, 527), (532, 533, 527), (527, 533, 528), (533, 534, 528), (528, 534, 529), (534, 535, 529), (529, 535, 530), (535, 536, 530), (530, 536, 181), (536, 180, 181), (89, 144, 531), (144, 143, 531), (531, 143, 532), (143, 142, 532), (532, 142, 533), (142, 141, 533), (533, 141, 534), (141, 140, 534), (534, 140, 535), (140, 139, 535), (535, 139, 536), (139, 138, 536), (536, 138, 180), (138, 9, 180), (187, 200, 11), (188, 537, 187), (189, 538, 188), (190, 540, 189), (191, 543, 190), (192, 547, 191), (193, 552, 192), (187, 537, 200), (537, 199, 200), (188, 538, 537), (538, 539, 537), (537, 539, 199), (539, 198, 199), (189, 540, 538), (540, 541, 538), (538, 541, 539), (541, 542, 539), (539, 542, 198), (542, 197, 198), (190, 543, 540), (543, 544, 540), (540, 544, 541), (544, 545, 541), (541, 545, 542), (545, 546, 542), (542, 546, 197), (546, 196, 197), (191, 547, 543), (547, 548, 543), (543, 548, 544), (548, 549, 544), (544, 549, 545), (549, 550, 545), (545, 550, 546), (550, 551, 546), (546, 551, 196), (551, 195, 196), (192, 552, 547), (552, 553, 547), (547, 553, 548), (553, 554, 548), (548, 554, 549), (554, 555, 549), (549, 555, 550), (555, 556, 550), (550, 556, 551), (556, 557, 551), (551, 557, 195), (557, 194, 195), (193, 158, 552), (158, 157, 552), (552, 157, 553), (157, 156, 553), (553, 156, 554), (156, 155, 554), (554, 155, 555), (155, 154, 555), (555, 154, 556), (154, 153, 556), (556, 153, 557), (153, 152, 557), (557, 152, 194), (152, 10, 194), (201, 187, 11), (202, 558, 201), (203, 559, 202), (204, 561, 203), (205, 564, 204), (206, 568, 205), (207, 573, 206), (201, 558, 187), (558, 188, 187), (202, 559, 558), (559, 560, 558), (558, 560, 188), (560, 189, 188), (203, 561, 559), (561, 562, 559), (559, 562, 560), (562, 563, 560), (560, 563, 189), (563, 190, 189), (204, 564, 561), (564, 565, 561), (561, 565, 562), (565, 566, 562), (562, 566, 563), (566, 567, 563), (563, 567, 190), (567, 191, 190), (205, 568, 564), (568, 569, 564), (564, 569, 565), (569, 570, 565), (565, 570, 566), (570, 571, 566), (566, 571, 567), (571, 572, 567), (567, 572, 191), (572, 192, 191), (206, 573, 568), (573, 574, 568), (568, 574, 569), (574, 575, 569), (569, 575, 570), (575, 576, 570), (570, 576, 571), (576, 577, 571), (571, 577, 572), (577, 578, 572), (572, 578, 192), (578, 193, 192), (207, 165, 573), (165, 164, 573), (573, 164, 574), (164, 163, 574), (574, 163, 575), (163, 162, 575), (575, 162, 576), (162, 161, 576), (576, 161, 577), (161, 160, 577), (577, 160, 578), (160, 159, 578), (578, 159, 193), (159, 6, 193), (208, 201, 11), (209, 579, 208), (210, 580, 209), (211, 582, 210), (212, 585, 211), (213, 589, 212), (214, 594, 213), (208, 579, 201), (579, 202, 201), (209, 580, 579), (580, 581, 579), (579, 581, 202), (581, 203, 202), (210, 582, 580), (582, 583, 580), (580, 583, 581), (583, 584, 581), (581, 584, 203), (584, 204, 203), (211, 585, 582), (585, 586, 582), (582, 586, 583), (586, 587, 583), (583, 587, 584), (587, 588, 584), (584, 588, 204), (588, 205, 204), (212, 589, 585), (589, 590, 585), (585, 590, 586), (590, 591, 586), (586, 591, 587), (591, 592, 587), (587, 592, 588), (592, 593, 588), (588, 593, 205), (593, 206, 205), (213, 594, 589), (594, 595, 589), (589, 595, 590), (595, 596, 590), (590, 596, 591), (596, 597, 591), (591, 597, 592), (597, 598, 592), (592, 598, 593), (598, 599, 593), (593, 599, 206), (599, 207, 206), (214, 172, 594), (172, 171, 594), (594, 171, 595), (171, 170, 595), (595, 170, 596), (170, 169, 596), (596, 169, 597), (169, 168, 597), (597, 168, 598), (168, 167, 598), (598, 167, 599), (167, 166, 599), (599, 166, 207), (166, 7, 207), (215, 208, 11), (216, 600, 215), (217, 601, 216), (218, 603, 217), (219, 606, 218), (220, 610, 219), (221, 615, 220), (215, 600, 208), (600, 209, 208), (216, 601, 600), (601, 602, 600), (600, 602, 209), (602, 210, 209), (217, 603, 601), (603, 604, 601), (601, 604, 602), (604, 605, 602), (602, 605, 210), (605, 211, 210), (218, 606, 603), (606, 607, 603), (603, 607, 604), (607, 608, 604), (604, 608, 605), (608, 609, 605), (605, 609, 211), (609, 212, 211), (219, 610, 606), (610, 611, 606), (606, 611, 607), (611, 612, 607), (607, 612, 608), (612, 613, 608), (608, 613, 609), (613, 614, 609), (609, 614, 212), (614, 213, 212), (220, 615, 610), (615, 616, 610), (610, 616, 611), (616, 617, 611), (611, 617, 612), (617, 618, 612), (612, 618, 613), (618, 619, 613), (613, 619, 614), (619, 620, 614), (614, 620, 213), (620, 214, 213), (221, 179, 615), (179, 178, 615), (615, 178, 616), (178, 177, 616), (616, 177, 617), (177, 176, 617), (617, 176, 618), (176, 175, 618), (618, 175, 619), (175, 174, 619), (619, 174, 620), (174, 173, 620), (620, 173, 214), (173, 8, 214), (200, 215, 11), (199, 621, 200), (198, 622, 199), (197, 624, 198), (196, 627, 197), (195, 631, 196), (194, 636, 195), (200, 621, 215), (621, 216, 215), (199, 622, 621), (622, 623, 621), (621, 623, 216), (623, 217, 216), (198, 624, 622), (624, 625, 622), (622, 625, 623), (625, 626, 623), (623, 626, 217), (626, 218, 217), (197, 627, 624), (627, 628, 624), (624, 628, 625), (628, 629, 625), (625, 629, 626), (629, 630, 626), (626, 630, 218), (630, 219, 218), (196, 631, 627), (631, 632, 627), (627, 632, 628), (632, 633, 628), (628, 633, 629), (633, 634, 629), (629, 634, 630), (634, 635, 630), (630, 635, 219), (635, 220, 219), (195, 636, 631), (636, 637, 631), (631, 637, 632), (637, 638, 632), (632, 638, 633), (638, 639, 633), (633, 639, 634), (639, 640, 634), (634, 640, 635), (640, 641, 635), (635, 641, 220), (641, 221, 220), (194, 186, 636), (186, 185, 636), (636, 185, 637), (185, 184, 637), (637, 184, 638), (184, 183, 638), (638, 183, 639), (183, 182, 639), (639, 182, 640), (182, 181, 640), (640, 181, 641), (181, 180, 641), (641, 180, 221), (180, 9, 221), (659, 644, 338, 675), (654, 652, 669, 671), (649, 648, 666, 667), (661, 662, 677, 676), (658, 659, 675, 674), (648, 650, 668, 666), (656, 658, 674, 673), (650, 653, 670, 668), (643, 642, 516, 441), (646, 647, 665, 664), (662, 646, 664, 677), (647, 643, 441, 665), (645, 655, 672, 663), (653, 654, 671, 670), (655, 656, 673, 672), (652, 649, 667, 669), (642, 661, 676, 516), (644, 645, 663, 338), (673, 674, 689, 688), (668, 670, 685, 683), (441, 516, 651, 657), (664, 665, 680, 679), (677, 664, 679, 692), (665, 441, 657, 680), (663, 672, 687, 678), (670, 671, 686, 685), (672, 673, 688, 687), (669, 667, 682, 684), (516, 676, 691, 651), (338, 663, 678, 660), (675, 338, 660, 690), (671, 669, 684, 686), (667, 666, 681, 682), (676, 677, 692, 691), (674, 675, 690, 689), (666, 668, 683, 681), (687, 688, 707, 706), (684, 682, 700, 703), (651, 691, 712, 693), (660, 678, 696, 695), (690, 660, 695, 710), (686, 684, 703, 705), (682, 681, 699, 700), (691, 692, 713, 712), (689, 690, 710, 709), (681, 683, 701, 699), (688, 689, 709, 707), (683, 685, 704, 701), (657, 651, 693, 694), (679, 680, 698, 697), (692, 679, 697, 713), (680, 657, 694, 698), (678, 687, 706, 696), (685, 686, 705, 704), (701, 702, 699), (699, 702, 700), (702, 703, 700), (701, 704, 702), (704, 705, 702), (702, 705, 703), (707, 708, 706), (706, 708, 696), (708, 695, 696), (707, 709, 708), (709, 710, 708), (708, 710, 695), (693, 711, 694), (694, 711, 698), (711, 697, 698), (693, 712, 711), (712, 713, 711), (711, 713, 697)])
me_icosphere.materials.append(mat_material_001)
me_icosphere.use_remesh_preserve_volume = False
me_icosphere.use_remesh_preserve_attributes = False
me_icosphere.use_mirror_vertex_groups = False
me_icosphere.update()

# ---- objects
ob_icosphere = bpy.data.objects.new('Icosphere', me_icosphere)
ob_lamp = bpy.data.objects.new('Lamp', light_lamp)
ob_camera = bpy.data.objects.new('Camera', cam_camera)

# ---- transforms, parenting, visibility, modifiers, constraints
ob_icosphere.location = (0.0, 0.0, 0.0)
ob_icosphere.lineart.crease_threshold = 0.0
_m = ob_icosphere.modifiers.new('Subsurf', 'SUBSURF')
_m.uv_smooth = 'PRESERVE_CORNERS'
_m.levels = 4
_m.render_levels = 4
_m.show_only_control_edges = False
ob_lamp.location = (4.076, 1.005, 5.904)
ob_lamp.rotation_euler = (0.6503, 0.05522, 1.866)
ob_lamp.lock_rotations_4d = False
ob_lamp.empty_display_type = 'ARROWS'
ob_lamp.color = (0.0, 0.0, 0.0, 0.0)
ob_lamp.lineart.crease_threshold = 0.0
ob_camera.location = (7.481, -6.508, 5.344)
ob_camera.rotation_euler = (1.109, 0.01082, 0.8149)
ob_camera.lock_rotations_4d = False
ob_camera.empty_display_type = 'ARROWS'
ob_camera.color = (0.0, 0.0, 0.0, 0.0)
ob_camera.display_type = 'WIRE'
ob_camera.lineart.crease_threshold = 0.0

# ---- collection membership
col_collection_1.objects.link(ob_icosphere)
col_collection_1.objects.link(ob_lamp)
col_collection_1.objects.link(ob_camera)

# ---- scene / render settings (as saved in the file)
scene.camera = ob_camera
scene.frame_start = 1; scene.frame_end = 250; scene.frame_set(1)
scene.render.engine = 'BLENDER_EEVEE_NEXT'
scene.render.image_settings.compression = 90
scene.render.resolution_percentage = 50
scene.render.dither_intensity = 0.0
scene.cycles.use_denoising = False
scene.cycles.samples = 10
scene.cycles.sampling_pattern = 'TABULATED_SOBOL'
scene.cycles.light_sampling_threshold = 0.0
scene.cycles.use_adaptive_sampling = False
scene.cycles.use_light_tree = False
scene.cycles.blur_glossy = 0.0
scene.cycles.volume_bounces = 1
scene.cycles.pixel_filter_type = 'GAUSSIAN'
scene.cycles.sample_clamp_indirect = 0.0
scene.view_settings.view_transform = 'Standard'
bpy.context.view_layer.update()
